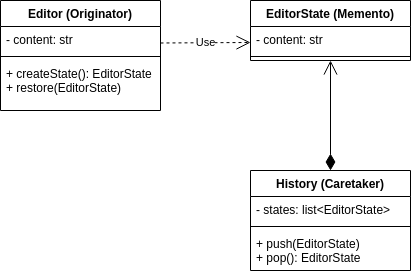

The diagram above was exported from draw.io. Its source (the exported page's mxGraphModel, read from the mxfile embedded in the PNG):
<mxGraphModel dx="622" dy="458" grid="1" gridSize="10" guides="1" tooltips="1" connect="1" arrows="1" fold="1" page="1" pageScale="1" pageWidth="850" pageHeight="1100" math="0" shadow="0">
  <root>
    <mxCell id="0" />
    <mxCell id="1" parent="0" />
    <mxCell id="2" value="Editor (Originator)" style="swimlane;fontStyle=1;align=center;verticalAlign=top;childLayout=stackLayout;horizontal=1;startSize=26;horizontalStack=0;resizeParent=1;resizeParentMax=0;resizeLast=0;collapsible=1;marginBottom=0;" vertex="1" parent="1">
      <mxGeometry x="200" y="210" width="160" height="110" as="geometry" />
    </mxCell>
    <mxCell id="3" value="- content: str" style="text;strokeColor=none;fillColor=none;align=left;verticalAlign=top;spacingLeft=4;spacingRight=4;overflow=hidden;rotatable=0;points=[[0,0.5],[1,0.5]];portConstraint=eastwest;" vertex="1" parent="2">
      <mxGeometry y="26" width="160" height="26" as="geometry" />
    </mxCell>
    <mxCell id="4" value="" style="line;strokeWidth=1;fillColor=none;align=left;verticalAlign=middle;spacingTop=-1;spacingLeft=3;spacingRight=3;rotatable=0;labelPosition=right;points=[];portConstraint=eastwest;" vertex="1" parent="2">
      <mxGeometry y="52" width="160" height="8" as="geometry" />
    </mxCell>
    <mxCell id="5" value="+ createState(): EditorState&#10;+ restore(EditorState)" style="text;strokeColor=none;fillColor=none;align=left;verticalAlign=top;spacingLeft=4;spacingRight=4;overflow=hidden;rotatable=0;points=[[0,0.5],[1,0.5]];portConstraint=eastwest;" vertex="1" parent="2">
      <mxGeometry y="60" width="160" height="50" as="geometry" />
    </mxCell>
    <mxCell id="6" value="EditorState (Memento)" style="swimlane;fontStyle=1;align=center;verticalAlign=top;childLayout=stackLayout;horizontal=1;startSize=26;horizontalStack=0;resizeParent=1;resizeParentMax=0;resizeLast=0;collapsible=1;marginBottom=0;" vertex="1" parent="1">
      <mxGeometry x="450" y="210" width="160" height="60" as="geometry" />
    </mxCell>
    <mxCell id="7" value="- content: str" style="text;strokeColor=none;fillColor=none;align=left;verticalAlign=top;spacingLeft=4;spacingRight=4;overflow=hidden;rotatable=0;points=[[0,0.5],[1,0.5]];portConstraint=eastwest;" vertex="1" parent="6">
      <mxGeometry y="26" width="160" height="26" as="geometry" />
    </mxCell>
    <mxCell id="8" value="" style="line;strokeWidth=1;fillColor=none;align=left;verticalAlign=middle;spacingTop=-1;spacingLeft=3;spacingRight=3;rotatable=0;labelPosition=right;points=[];portConstraint=eastwest;" vertex="1" parent="6">
      <mxGeometry y="52" width="160" height="8" as="geometry" />
    </mxCell>
    <mxCell id="9" value="History (Caretaker)" style="swimlane;fontStyle=1;align=center;verticalAlign=top;childLayout=stackLayout;horizontal=1;startSize=26;horizontalStack=0;resizeParent=1;resizeParentMax=0;resizeLast=0;collapsible=1;marginBottom=0;" vertex="1" parent="1">
      <mxGeometry x="450" y="380" width="160" height="100" as="geometry" />
    </mxCell>
    <mxCell id="10" value="- states: list&lt;EditorState&gt;" style="text;strokeColor=none;fillColor=none;align=left;verticalAlign=top;spacingLeft=4;spacingRight=4;overflow=hidden;rotatable=0;points=[[0,0.5],[1,0.5]];portConstraint=eastwest;" vertex="1" parent="9">
      <mxGeometry y="26" width="160" height="26" as="geometry" />
    </mxCell>
    <mxCell id="11" value="" style="line;strokeWidth=1;fillColor=none;align=left;verticalAlign=middle;spacingTop=-1;spacingLeft=3;spacingRight=3;rotatable=0;labelPosition=right;points=[];portConstraint=eastwest;" vertex="1" parent="9">
      <mxGeometry y="52" width="160" height="8" as="geometry" />
    </mxCell>
    <mxCell id="12" value="+ push(EditorState)&#10;+ pop(): EditorState" style="text;strokeColor=none;fillColor=none;align=left;verticalAlign=top;spacingLeft=4;spacingRight=4;overflow=hidden;rotatable=0;points=[[0,0.5],[1,0.5]];portConstraint=eastwest;" vertex="1" parent="9">
      <mxGeometry y="60" width="160" height="40" as="geometry" />
    </mxCell>
    <mxCell id="13" value="Use" style="endArrow=open;endSize=12;dashed=1;html=1;" edge="1" parent="1">
      <mxGeometry width="160" relative="1" as="geometry">
        <mxPoint x="360" y="252.5" as="sourcePoint" />
        <mxPoint x="450" y="252" as="targetPoint" />
      </mxGeometry>
    </mxCell>
    <mxCell id="14" value="" style="endArrow=open;html=1;endSize=12;startArrow=diamondThin;startSize=14;startFill=1;edgeStyle=orthogonalEdgeStyle;align=left;verticalAlign=bottom;exitX=0.5;exitY=0;exitDx=0;exitDy=0;" edge="1" source="9" parent="1">
      <mxGeometry x="-1" y="3" relative="1" as="geometry">
        <mxPoint x="529.71" y="366" as="sourcePoint" />
        <mxPoint x="530" y="270" as="targetPoint" />
      </mxGeometry>
    </mxCell>
  </root>
</mxGraphModel>